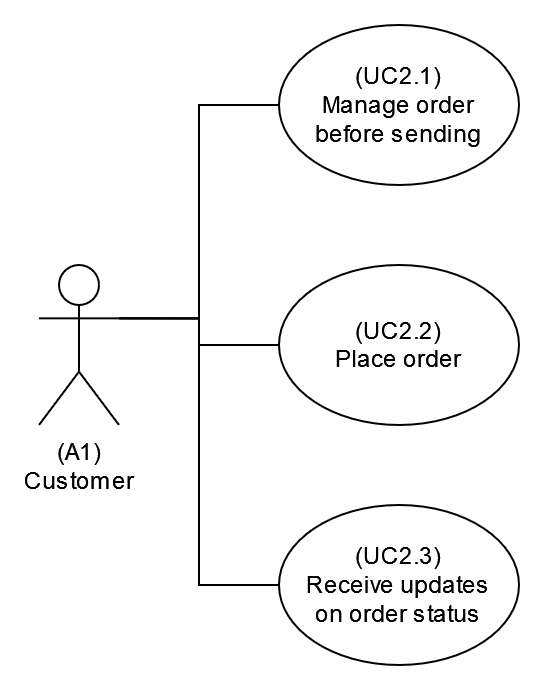

The diagram above was exported from draw.io. Its source (the exported page's mxGraphModel, read from the mxfile embedded in the PNG):
<mxGraphModel dx="1768" dy="2016" grid="1" gridSize="10" guides="1" tooltips="1" connect="1" arrows="1" fold="1" page="1" pageScale="1" pageWidth="850" pageHeight="1100" math="0" shadow="0">
  <root>
    <mxCell id="0" />
    <mxCell id="1" parent="0" />
    <mxCell id="2" value="&lt;div&gt;(A1)&lt;/div&gt;&lt;div&gt;Customer&lt;/div&gt;" style="shape=umlActor;verticalLabelPosition=bottom;verticalAlign=top;html=1;outlineConnect=0;" vertex="1" parent="1">
      <mxGeometry x="800" y="930" width="40" height="80" as="geometry" />
    </mxCell>
    <mxCell id="3" value="&lt;div&gt;(UC2.1)&lt;/div&gt;&lt;div&gt;Manage order&lt;/div&gt;&lt;div&gt;before sending&lt;br&gt;&lt;/div&gt;" style="ellipse;whiteSpace=wrap;html=1;" vertex="1" parent="1">
      <mxGeometry x="920" y="810" width="120" height="80" as="geometry" />
    </mxCell>
    <mxCell id="4" value="" style="endArrow=none;html=1;rounded=0;fontSize=10;exitX=1;exitY=0.3333333333333333;exitDx=0;exitDy=0;exitPerimeter=0;entryX=0;entryY=0.5;entryDx=0;entryDy=0;edgeStyle=orthogonalEdgeStyle;jumpStyle=arc;" edge="1" source="2" target="3" parent="1">
      <mxGeometry width="50" height="50" relative="1" as="geometry">
        <mxPoint x="930" y="1090" as="sourcePoint" />
        <mxPoint x="980" y="1040" as="targetPoint" />
        <Array as="points">
          <mxPoint x="880" y="957" />
          <mxPoint x="880" y="850" />
        </Array>
      </mxGeometry>
    </mxCell>
    <mxCell id="5" value="&lt;div&gt;(UC2.2)&lt;/div&gt;&lt;div&gt;Place order&lt;br&gt;&lt;/div&gt;" style="ellipse;whiteSpace=wrap;html=1;" vertex="1" parent="1">
      <mxGeometry x="920" y="930" width="120" height="80" as="geometry" />
    </mxCell>
    <mxCell id="6" value="" style="endArrow=none;html=1;rounded=0;fontSize=10;entryX=0;entryY=0.5;entryDx=0;entryDy=0;edgeStyle=orthogonalEdgeStyle;jumpStyle=arc;exitX=1;exitY=0.3333333333333333;exitDx=0;exitDy=0;exitPerimeter=0;" edge="1" source="2" target="5" parent="1">
      <mxGeometry width="50" height="50" relative="1" as="geometry">
        <mxPoint x="860" y="910" as="sourcePoint" />
        <mxPoint x="930" y="860" as="targetPoint" />
        <Array as="points">
          <mxPoint x="880" y="957" />
          <mxPoint x="880" y="970" />
        </Array>
      </mxGeometry>
    </mxCell>
    <mxCell id="7" value="&lt;div&gt;(UC2.3)&lt;/div&gt;&lt;div&gt;Receive updates&lt;/div&gt;&lt;div&gt;on order status&lt;br&gt;&lt;/div&gt;" style="ellipse;whiteSpace=wrap;html=1;" vertex="1" parent="1">
      <mxGeometry x="920" y="1050" width="120" height="80" as="geometry" />
    </mxCell>
    <mxCell id="8" value="" style="endArrow=none;html=1;rounded=0;fontSize=10;exitX=1;exitY=0.3333333333333333;exitDx=0;exitDy=0;exitPerimeter=0;entryX=0;entryY=0.5;entryDx=0;entryDy=0;edgeStyle=orthogonalEdgeStyle;jumpStyle=arc;" edge="1" source="2" target="7" parent="1">
      <mxGeometry width="50" height="50" relative="1" as="geometry">
        <mxPoint x="850" y="966.6666666666667" as="sourcePoint" />
        <mxPoint x="930" y="860" as="targetPoint" />
        <Array as="points">
          <mxPoint x="880" y="957" />
          <mxPoint x="880" y="1090" />
        </Array>
      </mxGeometry>
    </mxCell>
  </root>
</mxGraphModel>